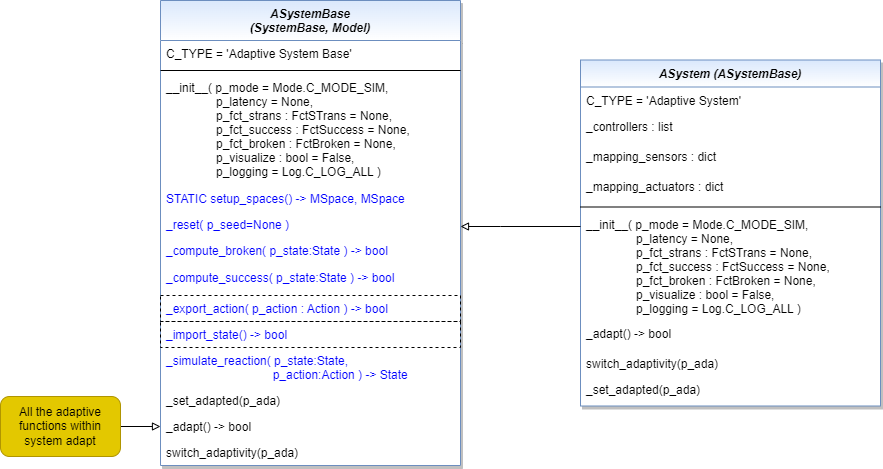

The diagram above was exported from draw.io. Its source (the exported page's mxGraphModel, read from the mxfile embedded in the PNG):
<mxGraphModel dx="1038" dy="641" grid="1" gridSize="10" guides="1" tooltips="1" connect="1" arrows="1" fold="1" page="1" pageScale="1" pageWidth="3300" pageHeight="4681" math="0" shadow="0">
  <root>
    <mxCell id="0" />
    <mxCell id="1" parent="0" />
    <mxCell id="vIotVMpfO327l_Id-lQY-1" value="ASystemBase&#10;(SystemBase, Model)" style="swimlane;fontStyle=3;align=center;verticalAlign=top;childLayout=stackLayout;horizontal=1;startSize=40;horizontalStack=0;resizeParent=1;resizeLast=0;collapsible=1;marginBottom=0;rounded=0;shadow=1;strokeWidth=1;fillColor=#dae8fc;strokeColor=#6c8ebf;swimlaneFillColor=#ffffff;gradientColor=#FFFFFF;" vertex="1" parent="1">
      <mxGeometry x="690" y="1180" width="300" height="465" as="geometry">
        <mxRectangle x="230" y="140" width="160" height="26" as="alternateBounds" />
      </mxGeometry>
    </mxCell>
    <mxCell id="vIotVMpfO327l_Id-lQY-2" value="C_TYPE = 'Adaptive System Base'" style="text;align=left;verticalAlign=top;spacingLeft=4;spacingRight=4;overflow=hidden;rotatable=0;points=[[0,0.5],[1,0.5]];portConstraint=eastwest;fontColor=#000000;" vertex="1" parent="vIotVMpfO327l_Id-lQY-1">
      <mxGeometry y="40" width="300" height="26" as="geometry" />
    </mxCell>
    <mxCell id="vIotVMpfO327l_Id-lQY-13" value="" style="line;html=1;strokeWidth=1;align=left;verticalAlign=middle;spacingTop=-1;spacingLeft=3;spacingRight=3;rotatable=0;labelPosition=right;points=[];portConstraint=eastwest;" vertex="1" parent="vIotVMpfO327l_Id-lQY-1">
      <mxGeometry y="66" width="300" height="8" as="geometry" />
    </mxCell>
    <mxCell id="vIotVMpfO327l_Id-lQY-14" value="__init__( p_mode = Mode.C_MODE_SIM,&#10;               p_latency = None, &#10;               p_fct_strans : FctSTrans = None,&#10;               p_fct_success : FctSuccess = None,&#10;               p_fct_broken : FctBroken = None,&#10;               p_visualize : bool = False,&#10;               p_logging = Log.C_LOG_ALL )" style="text;align=left;verticalAlign=top;spacingLeft=4;spacingRight=4;overflow=hidden;rotatable=0;points=[[0,0.5],[1,0.5]];portConstraint=eastwest;" vertex="1" parent="vIotVMpfO327l_Id-lQY-1">
      <mxGeometry y="74" width="300" height="111" as="geometry" />
    </mxCell>
    <mxCell id="vIotVMpfO327l_Id-lQY-15" value="STATIC setup_spaces() -&gt; MSpace, MSpace" style="text;align=left;verticalAlign=top;spacingLeft=4;spacingRight=4;overflow=hidden;rotatable=0;points=[[0,0.5],[1,0.5]];portConstraint=eastwest;fontColor=#0000FF;" vertex="1" parent="vIotVMpfO327l_Id-lQY-1">
      <mxGeometry y="185" width="300" height="26" as="geometry" />
    </mxCell>
    <mxCell id="vIotVMpfO327l_Id-lQY-23" value="_reset( p_seed=None )" style="text;align=left;verticalAlign=top;spacingLeft=4;spacingRight=4;overflow=hidden;rotatable=0;points=[[0,0.5],[1,0.5]];portConstraint=eastwest;fontColor=#0000FF;" vertex="1" parent="vIotVMpfO327l_Id-lQY-1">
      <mxGeometry y="211" width="300" height="26" as="geometry" />
    </mxCell>
    <mxCell id="vIotVMpfO327l_Id-lQY-82" value="_compute_broken( p_state:State ) -&gt; bool" style="text;align=left;verticalAlign=top;spacingLeft=4;spacingRight=4;overflow=hidden;rotatable=0;points=[[0,0.5],[1,0.5]];portConstraint=eastwest;fontColor=#0000FF;" vertex="1" parent="vIotVMpfO327l_Id-lQY-1">
      <mxGeometry y="237" width="300" height="27" as="geometry" />
    </mxCell>
    <mxCell id="vIotVMpfO327l_Id-lQY-81" value="_compute_success( p_state:State ) -&gt; bool" style="text;align=left;verticalAlign=top;spacingLeft=4;spacingRight=4;overflow=hidden;rotatable=0;points=[[0,0.5],[1,0.5]];portConstraint=eastwest;fontColor=#0000FF;" vertex="1" parent="vIotVMpfO327l_Id-lQY-1">
      <mxGeometry y="264" width="300" height="31" as="geometry" />
    </mxCell>
    <mxCell id="vIotVMpfO327l_Id-lQY-80" value="_export_action( p_action : Action ) -&gt; bool" style="text;align=left;verticalAlign=top;spacingLeft=4;spacingRight=4;overflow=hidden;rotatable=0;points=[[0,0.5],[1,0.5]];portConstraint=eastwest;fontColor=#0000FF;strokeColor=default;dashed=1;" vertex="1" parent="vIotVMpfO327l_Id-lQY-1">
      <mxGeometry y="295" width="300" height="26" as="geometry" />
    </mxCell>
    <mxCell id="vIotVMpfO327l_Id-lQY-79" value="_import_state() -&gt; bool" style="text;align=left;verticalAlign=top;spacingLeft=4;spacingRight=4;overflow=hidden;rotatable=0;points=[[0,0.5],[1,0.5]];portConstraint=eastwest;fontColor=#0000FF;strokeColor=default;dashed=1;" vertex="1" parent="vIotVMpfO327l_Id-lQY-1">
      <mxGeometry y="321" width="300" height="26" as="geometry" />
    </mxCell>
    <mxCell id="vIotVMpfO327l_Id-lQY-78" value="_simulate_reaction( p_state:State, &#10;                                p_action:Action ) -&gt; State" style="text;align=left;verticalAlign=top;spacingLeft=4;spacingRight=4;overflow=hidden;rotatable=0;points=[[0,0.5],[1,0.5]];portConstraint=eastwest;fontColor=#0000FF;" vertex="1" parent="vIotVMpfO327l_Id-lQY-1">
      <mxGeometry y="347" width="300" height="40" as="geometry" />
    </mxCell>
    <mxCell id="vIotVMpfO327l_Id-lQY-44" value="_set_adapted(p_ada)" style="text;align=left;verticalAlign=top;spacingLeft=4;spacingRight=4;overflow=hidden;rotatable=0;points=[[0,0.5],[1,0.5]];portConstraint=eastwest;fontColor=default;" vertex="1" parent="vIotVMpfO327l_Id-lQY-1">
      <mxGeometry y="387" width="300" height="26" as="geometry" />
    </mxCell>
    <mxCell id="vIotVMpfO327l_Id-lQY-46" value="_adapt() -&gt; bool" style="text;align=left;verticalAlign=top;spacingLeft=4;spacingRight=4;overflow=hidden;rotatable=0;points=[[0,0.5],[1,0.5]];portConstraint=eastwest;fontColor=default;" vertex="1" parent="vIotVMpfO327l_Id-lQY-1">
      <mxGeometry y="413" width="300" height="26" as="geometry" />
    </mxCell>
    <mxCell id="vIotVMpfO327l_Id-lQY-84" value="switch_adaptivity(p_ada)" style="text;align=left;verticalAlign=top;spacingLeft=4;spacingRight=4;overflow=hidden;rotatable=0;points=[[0,0.5],[1,0.5]];portConstraint=eastwest;fontColor=default;" vertex="1" parent="vIotVMpfO327l_Id-lQY-1">
      <mxGeometry y="439" width="300" height="26" as="geometry" />
    </mxCell>
    <mxCell id="vIotVMpfO327l_Id-lQY-58" value="ASystem (ASystemBase)" style="swimlane;fontStyle=3;align=center;verticalAlign=top;childLayout=stackLayout;horizontal=1;startSize=27;horizontalStack=0;resizeParent=1;resizeLast=0;collapsible=1;marginBottom=0;rounded=0;shadow=1;strokeWidth=1;fillColor=#dae8fc;strokeColor=#6c8ebf;swimlaneFillColor=#ffffff;gradientColor=#FFFFFF;" vertex="1" parent="1">
      <mxGeometry x="1110" y="1239.5" width="300" height="346" as="geometry">
        <mxRectangle x="230" y="140" width="160" height="26" as="alternateBounds" />
      </mxGeometry>
    </mxCell>
    <mxCell id="vIotVMpfO327l_Id-lQY-59" value="C_TYPE = 'Adaptive System'" style="text;align=left;verticalAlign=top;spacingLeft=4;spacingRight=4;overflow=hidden;rotatable=0;points=[[0,0.5],[1,0.5]];portConstraint=eastwest;" vertex="1" parent="vIotVMpfO327l_Id-lQY-58">
      <mxGeometry y="27" width="300" height="26" as="geometry" />
    </mxCell>
    <mxCell id="vIotVMpfO327l_Id-lQY-60" value="_controllers : list" style="text;align=left;verticalAlign=top;spacingLeft=4;spacingRight=4;overflow=hidden;rotatable=0;points=[[0,0.5],[1,0.5]];portConstraint=eastwest;fontColor=default;" vertex="1" parent="vIotVMpfO327l_Id-lQY-58">
      <mxGeometry y="53" width="300" height="30" as="geometry" />
    </mxCell>
    <mxCell id="vIotVMpfO327l_Id-lQY-61" value="_mapping_sensors : dict" style="text;align=left;verticalAlign=top;spacingLeft=4;spacingRight=4;overflow=hidden;rotatable=0;points=[[0,0.5],[1,0.5]];portConstraint=eastwest;fontColor=default;" vertex="1" parent="vIotVMpfO327l_Id-lQY-58">
      <mxGeometry y="83" width="300" height="30" as="geometry" />
    </mxCell>
    <mxCell id="vIotVMpfO327l_Id-lQY-62" value="_mapping_actuators : dict" style="text;align=left;verticalAlign=top;spacingLeft=4;spacingRight=4;overflow=hidden;rotatable=0;points=[[0,0.5],[1,0.5]];portConstraint=eastwest;fontColor=default;" vertex="1" parent="vIotVMpfO327l_Id-lQY-58">
      <mxGeometry y="113" width="300" height="30" as="geometry" />
    </mxCell>
    <mxCell id="vIotVMpfO327l_Id-lQY-63" value="" style="line;html=1;strokeWidth=1;align=left;verticalAlign=middle;spacingTop=-1;spacingLeft=3;spacingRight=3;rotatable=0;labelPosition=right;points=[];portConstraint=eastwest;" vertex="1" parent="vIotVMpfO327l_Id-lQY-58">
      <mxGeometry y="143" width="300" height="8" as="geometry" />
    </mxCell>
    <mxCell id="vIotVMpfO327l_Id-lQY-64" value="__init__( p_mode = Mode.C_MODE_SIM,&#10;               p_latency = None, &#10;               p_fct_strans : FctSTrans = None,&#10;               p_fct_success : FctSuccess = None,&#10;               p_fct_broken : FctBroken = None,&#10;               p_visualize : bool = False,&#10;               p_logging = Log.C_LOG_ALL )" style="text;align=left;verticalAlign=top;spacingLeft=4;spacingRight=4;overflow=hidden;rotatable=0;points=[[0,0.5],[1,0.5]];portConstraint=eastwest;" vertex="1" parent="vIotVMpfO327l_Id-lQY-58">
      <mxGeometry y="151" width="300" height="109" as="geometry" />
    </mxCell>
    <mxCell id="vIotVMpfO327l_Id-lQY-77" value="_adapt() -&gt; bool" style="text;align=left;verticalAlign=top;spacingLeft=4;spacingRight=4;overflow=hidden;rotatable=0;points=[[0,0.5],[1,0.5]];portConstraint=eastwest;fontColor=default;" vertex="1" parent="vIotVMpfO327l_Id-lQY-58">
      <mxGeometry y="260" width="300" height="30" as="geometry" />
    </mxCell>
    <mxCell id="vIotVMpfO327l_Id-lQY-45" value="switch_adaptivity(p_ada)" style="text;align=left;verticalAlign=top;spacingLeft=4;spacingRight=4;overflow=hidden;rotatable=0;points=[[0,0.5],[1,0.5]];portConstraint=eastwest;fontColor=default;" vertex="1" parent="vIotVMpfO327l_Id-lQY-58">
      <mxGeometry y="290" width="300" height="26" as="geometry" />
    </mxCell>
    <mxCell id="vIotVMpfO327l_Id-lQY-85" value="_set_adapted(p_ada)" style="text;align=left;verticalAlign=top;spacingLeft=4;spacingRight=4;overflow=hidden;rotatable=0;points=[[0,0.5],[1,0.5]];portConstraint=eastwest;fontColor=default;" vertex="1" parent="vIotVMpfO327l_Id-lQY-58">
      <mxGeometry y="316" width="300" height="26" as="geometry" />
    </mxCell>
    <mxCell id="vIotVMpfO327l_Id-lQY-69" style="edgeStyle=orthogonalEdgeStyle;rounded=0;orthogonalLoop=1;jettySize=auto;html=1;fontColor=default;endArrow=block;endFill=0;" edge="1" parent="1" source="vIotVMpfO327l_Id-lQY-64" target="vIotVMpfO327l_Id-lQY-1">
      <mxGeometry relative="1" as="geometry">
        <Array as="points">
          <mxPoint x="1030" y="1406" />
          <mxPoint x="1030" y="1406" />
        </Array>
      </mxGeometry>
    </mxCell>
    <mxCell id="vIotVMpfO327l_Id-lQY-87" style="edgeStyle=orthogonalEdgeStyle;rounded=0;orthogonalLoop=1;jettySize=auto;html=1;fontColor=default;endArrow=block;endFill=0;" edge="1" parent="1" source="vIotVMpfO327l_Id-lQY-86" target="vIotVMpfO327l_Id-lQY-46">
      <mxGeometry relative="1" as="geometry" />
    </mxCell>
    <mxCell id="vIotVMpfO327l_Id-lQY-86" value="All the adaptive functions within system adapt" style="rounded=1;whiteSpace=wrap;html=1;strokeWidth=1;fillColor=#e3c800;strokeColor=#B09500;fontColor=#000000;" vertex="1" parent="1">
      <mxGeometry x="530" y="1576" width="120" height="60" as="geometry" />
    </mxCell>
  </root>
</mxGraphModel>